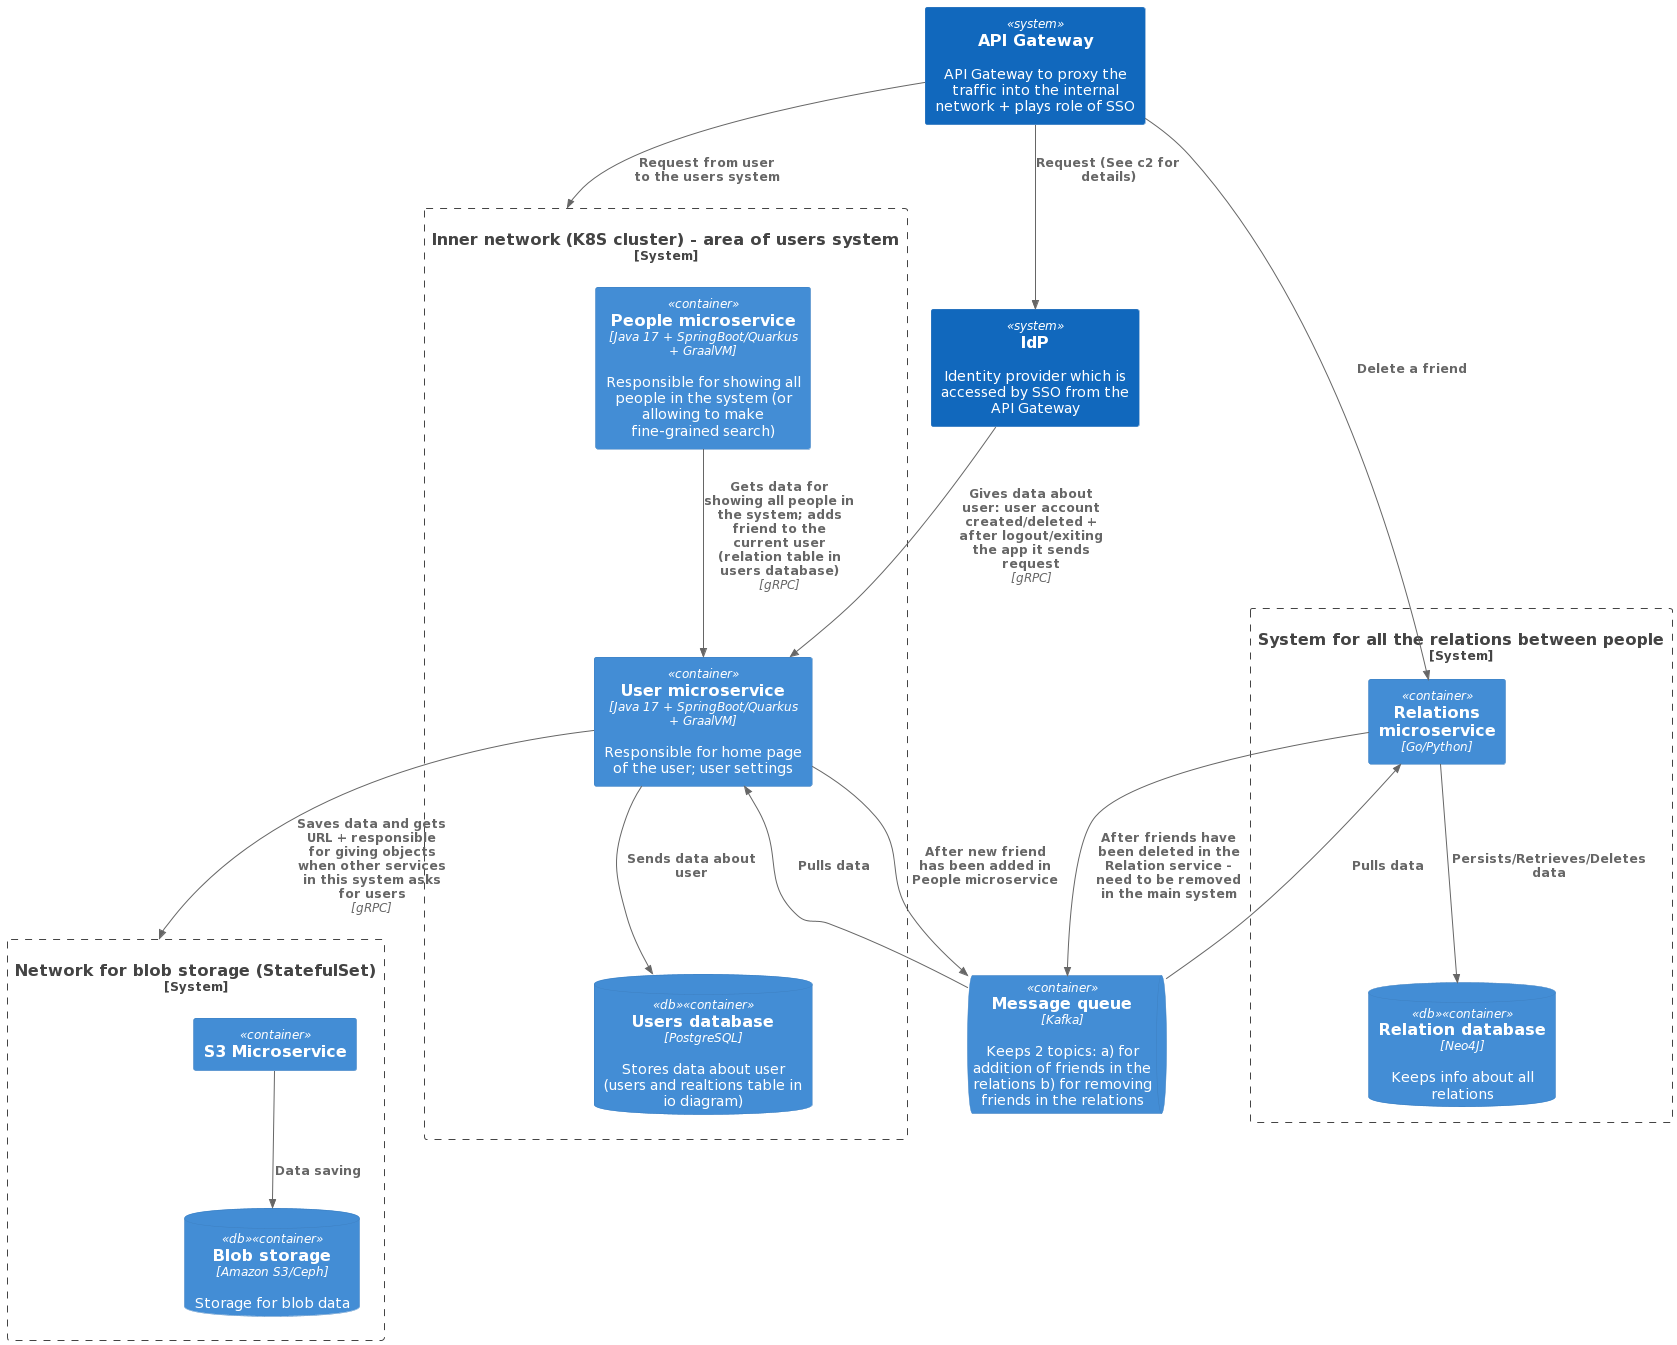

The diagram above was rendered by PlantUML. Its source (embedded in the PNG):
@startuml
!include https://raw.githubusercontent.com/plantuml-stdlib/C4-PlantUML/master/C4_Container.puml

System(agwAlias, "API Gateway", "API Gateway to proxy the traffic into the internal network + plays role of SSO")
System(IdPAlias, "IdP", "Identity provider which is accessed by SSO from the API Gateway")

System_Boundary(c3, "Inner network (K8S cluster) - area of users system") {
    Container(users, "User microservice", "Java 17 + SpringBoot/Quarkus + GraalVM", "Responsible for home page of the user; user settings")
    Container(allPeople, "People microservice", "Java 17 + SpringBoot/Quarkus + GraalVM", "Responsible for showing all people in the system (or allowing to make fine-grained search)")

    ContainerDb(usersDb, "Users database", $tags="db", "PostgreSQL", "Stores data about user (users and realtions table in io diagram)")
}

System_Boundary(relationSystem, "System for all the relations between people") {
    Container(relationService, "Relations microservice", "Go/Python")
    ContainerDb(graph, "Relation database", $tags="db", "Neo4J", "Keeps info about all relations")
}
Rel(relationService, graph, "Persists/Retrieves/Deletes data")

ContainerQueue(relationMQ, "Message queue", "Kafka", "Keeps 2 topics: a) for addition of friends in the relations b) for removing friends in the relations")

System_Boundary(s3System, "Network for blob storage (StatefulSet)") {
    Container(s3Container, "S3 Microservice")
    ContainerDb(s3, "Blob storage", $tags="db", "Amazon S3/Ceph", "Storage for blob data")
}

Rel(users, relationMQ, "After new friend has been added in People microservice")
Rel(agwAlias, relationService, "Delete a friend")
Rel(relationMQ, relationService, "Pulls data")
Rel(relationService, relationMQ, "After friends have been deleted in the Relation service - need to be removed in the main system")
Rel_L(relationMQ, users, "Pulls data")

Rel(agwAlias, c3, "Request from user to the users system")
Rel(IdPAlias, users, "Gives data about user: user account created/deleted + after logout/exiting the app it sends request", "gRPC")
Rel(agwAlias, IdPAlias, "Request (See c2 for details)")

Rel(users, usersDb, "Sends data about user")
Rel(allPeople, users, "Gets data for showing all people in the system; adds friend to the current user (relation table in users database)", "gRPC")

Rel(users, s3System, "Saves data and gets URL + responsible for giving objects when other services in this system asks for users", "gRPC")
Rel(s3Container, s3, "Data saving")
@enduml